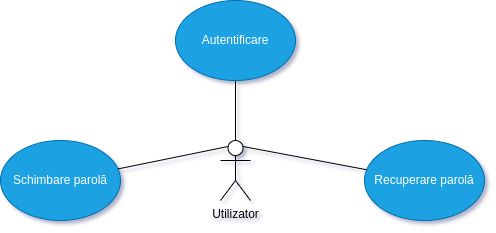

The diagram above was exported from draw.io. Its source (the exported page's mxGraphModel, read from the mxfile embedded in the PNG):
<mxGraphModel dx="819" dy="474" grid="1" gridSize="10" guides="1" tooltips="1" connect="1" arrows="1" fold="1" page="1" pageScale="1" pageWidth="827" pageHeight="1169" math="0" shadow="0">
  <root>
    <mxCell id="0" />
    <mxCell id="1" parent="0" />
    <mxCell id="Jsbzx3QsCJfahI_mTLyN-1" value="Recuperare parolă" style="ellipse;whiteSpace=wrap;html=1;fillColor=#1ba1e2;strokeColor=#006EAF;fontColor=#ffffff;" parent="1" vertex="1">
      <mxGeometry x="414" y="290" width="120" height="80" as="geometry" />
    </mxCell>
    <mxCell id="Iwn_kDEOWGjKATbO9A7h-4" style="edgeStyle=orthogonalEdgeStyle;rounded=0;orthogonalLoop=1;jettySize=auto;html=1;endArrow=none;endFill=0;" edge="1" parent="1" source="Jsbzx3QsCJfahI_mTLyN-2" target="Iwn_kDEOWGjKATbO9A7h-1">
      <mxGeometry relative="1" as="geometry" />
    </mxCell>
    <mxCell id="Jsbzx3QsCJfahI_mTLyN-2" value="Utilizator&lt;br&gt;" style="shape=umlActor;verticalLabelPosition=bottom;verticalAlign=top;html=1;outlineConnect=0;" parent="1" vertex="1">
      <mxGeometry x="270" y="290" width="30" height="60" as="geometry" />
    </mxCell>
    <mxCell id="Jsbzx3QsCJfahI_mTLyN-3" value="" style="endArrow=none;html=1;rounded=0;exitX=0.75;exitY=0.1;exitDx=0;exitDy=0;exitPerimeter=0;" parent="1" source="Jsbzx3QsCJfahI_mTLyN-2" target="Jsbzx3QsCJfahI_mTLyN-1" edge="1">
      <mxGeometry width="50" height="50" relative="1" as="geometry">
        <mxPoint x="300" y="312.7500000000001" as="sourcePoint" />
        <mxPoint x="428.8022251433945" y="327.25133770566015" as="targetPoint" />
      </mxGeometry>
    </mxCell>
    <mxCell id="Iwn_kDEOWGjKATbO9A7h-1" value="Autentificare" style="ellipse;whiteSpace=wrap;html=1;fillColor=#1ba1e2;strokeColor=#006EAF;fontColor=#ffffff;" vertex="1" parent="1">
      <mxGeometry x="225" y="150" width="120" height="80" as="geometry" />
    </mxCell>
    <mxCell id="Iwn_kDEOWGjKATbO9A7h-2" value="Schimbare parolă" style="ellipse;whiteSpace=wrap;html=1;fillColor=#1ba1e2;strokeColor=#006EAF;fontColor=#ffffff;" vertex="1" parent="1">
      <mxGeometry x="50" y="290" width="120" height="80" as="geometry" />
    </mxCell>
    <mxCell id="Iwn_kDEOWGjKATbO9A7h-7" value="" style="endArrow=none;html=1;rounded=0;entryX=0.25;entryY=0.1;entryDx=0;entryDy=0;entryPerimeter=0;" edge="1" parent="1" source="Iwn_kDEOWGjKATbO9A7h-2" target="Jsbzx3QsCJfahI_mTLyN-2">
      <mxGeometry width="50" height="50" relative="1" as="geometry">
        <mxPoint x="310" y="350" as="sourcePoint" />
        <mxPoint x="360" y="300" as="targetPoint" />
      </mxGeometry>
    </mxCell>
  </root>
</mxGraphModel>